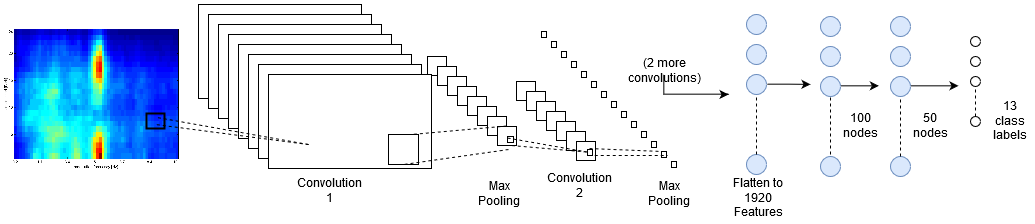

The diagram above was exported from draw.io. Its source (the exported page's mxGraphModel, read from the mxfile embedded in the PNG):
<mxGraphModel dx="1333" dy="777" grid="1" gridSize="10" guides="0" tooltips="1" connect="1" arrows="1" fold="1" page="1" pageScale="1" pageWidth="850" pageHeight="1100" math="0" shadow="0">
  <root>
    <mxCell id="0" />
    <mxCell id="1" parent="0" />
    <mxCell id="cs01qdp56BC3lunCGiDW-93" value="" style="shape=image;verticalLabelPosition=bottom;labelBackgroundColor=#ffffff;verticalAlign=top;aspect=fixed;imageAspect=0;image=http://www.ifs.tuwien.ac.at/mir/audiofeatureextraction/RhythmPattern_Rock_QueensOfTheStoneAge.png;" vertex="1" parent="1">
      <mxGeometry x="6" y="225" width="176" height="140" as="geometry" />
    </mxCell>
    <mxCell id="cs01qdp56BC3lunCGiDW-95" value="" style="rounded=0;whiteSpace=wrap;html=1;fillColor=none;perimeterSpacing=7;strokeWidth=2;" vertex="1" parent="1">
      <mxGeometry x="148" y="309" width="18" height="15" as="geometry" />
    </mxCell>
    <mxCell id="cs01qdp56BC3lunCGiDW-102" value="" style="rounded=0;whiteSpace=wrap;html=1;strokeWidth=1;fillColor=none;" vertex="1" parent="1">
      <mxGeometry x="383" y="317" width="18" height="18" as="geometry" />
    </mxCell>
    <mxCell id="cs01qdp56BC3lunCGiDW-121" value="" style="whiteSpace=wrap;html=1;aspect=fixed;strokeWidth=1;fillColor=#ffffff;" vertex="1" parent="1">
      <mxGeometry x="429" y="252" width="19" height="19" as="geometry" />
    </mxCell>
    <mxCell id="cs01qdp56BC3lunCGiDW-122" value="" style="whiteSpace=wrap;html=1;aspect=fixed;strokeWidth=1;fillColor=#ffffff;" vertex="1" parent="1">
      <mxGeometry x="439" y="262" width="19" height="19" as="geometry" />
    </mxCell>
    <mxCell id="cs01qdp56BC3lunCGiDW-123" value="" style="whiteSpace=wrap;html=1;aspect=fixed;strokeWidth=1;fillColor=#ffffff;" vertex="1" parent="1">
      <mxGeometry x="449" y="272" width="19" height="19" as="geometry" />
    </mxCell>
    <mxCell id="cs01qdp56BC3lunCGiDW-124" value="" style="whiteSpace=wrap;html=1;aspect=fixed;strokeWidth=1;fillColor=#ffffff;" vertex="1" parent="1">
      <mxGeometry x="459" y="282" width="19" height="19" as="geometry" />
    </mxCell>
    <mxCell id="cs01qdp56BC3lunCGiDW-125" value="" style="whiteSpace=wrap;html=1;aspect=fixed;strokeWidth=1;fillColor=#ffffff;" vertex="1" parent="1">
      <mxGeometry x="469" y="292" width="19" height="19" as="geometry" />
    </mxCell>
    <mxCell id="cs01qdp56BC3lunCGiDW-126" value="" style="whiteSpace=wrap;html=1;aspect=fixed;strokeWidth=1;fillColor=#ffffff;" vertex="1" parent="1">
      <mxGeometry x="479" y="302" width="19" height="19" as="geometry" />
    </mxCell>
    <mxCell id="cs01qdp56BC3lunCGiDW-127" value="" style="whiteSpace=wrap;html=1;aspect=fixed;strokeWidth=1;fillColor=#ffffff;" vertex="1" parent="1">
      <mxGeometry x="489" y="312" width="19" height="19" as="geometry" />
    </mxCell>
    <mxCell id="cs01qdp56BC3lunCGiDW-128" value="" style="whiteSpace=wrap;html=1;aspect=fixed;strokeWidth=1;fillColor=#ffffff;" vertex="1" parent="1">
      <mxGeometry x="499" y="322" width="19" height="19" as="geometry" />
    </mxCell>
    <mxCell id="cs01qdp56BC3lunCGiDW-135" value="" style="whiteSpace=wrap;html=1;aspect=fixed;strokeWidth=1;fillColor=#ffffff;" vertex="1" parent="1">
      <mxGeometry x="509" y="332" width="6" height="6" as="geometry" />
    </mxCell>
    <mxCell id="cs01qdp56BC3lunCGiDW-138" value="" style="whiteSpace=wrap;html=1;aspect=fixed;strokeWidth=1;fillColor=#ffffff;" vertex="1" parent="1">
      <mxGeometry x="518" y="277" width="19" height="19" as="geometry" />
    </mxCell>
    <mxCell id="cs01qdp56BC3lunCGiDW-139" value="" style="whiteSpace=wrap;html=1;aspect=fixed;strokeWidth=1;fillColor=#ffffff;" vertex="1" parent="1">
      <mxGeometry x="528" y="287" width="19" height="19" as="geometry" />
    </mxCell>
    <mxCell id="cs01qdp56BC3lunCGiDW-140" value="" style="whiteSpace=wrap;html=1;aspect=fixed;strokeWidth=1;fillColor=#ffffff;" vertex="1" parent="1">
      <mxGeometry x="538" y="297" width="19" height="19" as="geometry" />
    </mxCell>
    <mxCell id="cs01qdp56BC3lunCGiDW-141" value="" style="whiteSpace=wrap;html=1;aspect=fixed;strokeWidth=1;fillColor=#ffffff;" vertex="1" parent="1">
      <mxGeometry x="548" y="307" width="19" height="19" as="geometry" />
    </mxCell>
    <mxCell id="cs01qdp56BC3lunCGiDW-142" value="" style="whiteSpace=wrap;html=1;aspect=fixed;strokeWidth=1;fillColor=#ffffff;" vertex="1" parent="1">
      <mxGeometry x="558" y="317" width="19" height="19" as="geometry" />
    </mxCell>
    <mxCell id="cs01qdp56BC3lunCGiDW-143" value="" style="whiteSpace=wrap;html=1;aspect=fixed;strokeWidth=1;fillColor=#ffffff;" vertex="1" parent="1">
      <mxGeometry x="568" y="327" width="19" height="19" as="geometry" />
    </mxCell>
    <mxCell id="cs01qdp56BC3lunCGiDW-144" value="" style="whiteSpace=wrap;html=1;aspect=fixed;strokeWidth=1;fillColor=#ffffff;" vertex="1" parent="1">
      <mxGeometry x="578" y="337" width="19" height="19" as="geometry" />
    </mxCell>
    <mxCell id="cs01qdp56BC3lunCGiDW-148" value="" style="endArrow=none;dashed=1;html=1;exitX=0.75;exitY=1;exitDx=0;exitDy=0;" edge="1" parent="1" source="cs01qdp56BC3lunCGiDW-128">
      <mxGeometry width="50" height="50" relative="1" as="geometry">
        <mxPoint x="516" y="398" as="sourcePoint" />
        <mxPoint x="594" y="348" as="targetPoint" />
      </mxGeometry>
    </mxCell>
    <mxCell id="cs01qdp56BC3lunCGiDW-149" value="" style="endArrow=none;dashed=1;html=1;exitX=0;exitY=0.25;exitDx=0;exitDy=0;" edge="1" parent="1" source="cs01qdp56BC3lunCGiDW-169">
      <mxGeometry width="50" height="50" relative="1" as="geometry">
        <mxPoint x="544" y="397" as="sourcePoint" />
        <mxPoint x="594" y="347" as="targetPoint" />
      </mxGeometry>
    </mxCell>
    <mxCell id="cs01qdp56BC3lunCGiDW-150" value="" style="endArrow=none;dashed=1;html=1;entryX=0.25;entryY=0;entryDx=0;entryDy=0;" edge="1" parent="1" target="cs01qdp56BC3lunCGiDW-167">
      <mxGeometry width="50" height="50" relative="1" as="geometry">
        <mxPoint x="591" y="344" as="sourcePoint" />
        <mxPoint x="641" y="294" as="targetPoint" />
      </mxGeometry>
    </mxCell>
    <mxCell id="cs01qdp56BC3lunCGiDW-152" value="" style="rounded=0;whiteSpace=wrap;html=1;strokeWidth=1;fillColor=#ffffff;" vertex="1" parent="1">
      <mxGeometry x="543" y="227" width="5" height="6" as="geometry" />
    </mxCell>
    <mxCell id="cs01qdp56BC3lunCGiDW-156" value="" style="rounded=0;whiteSpace=wrap;html=1;strokeWidth=1;fillColor=#ffffff;" vertex="1" parent="1">
      <mxGeometry x="553" y="237" width="5" height="6" as="geometry" />
    </mxCell>
    <mxCell id="cs01qdp56BC3lunCGiDW-157" value="" style="rounded=0;whiteSpace=wrap;html=1;strokeWidth=1;fillColor=#ffffff;" vertex="1" parent="1">
      <mxGeometry x="563" y="247" width="5" height="6" as="geometry" />
    </mxCell>
    <mxCell id="cs01qdp56BC3lunCGiDW-158" value="" style="rounded=0;whiteSpace=wrap;html=1;strokeWidth=1;fillColor=#ffffff;" vertex="1" parent="1">
      <mxGeometry x="573" y="257" width="5" height="6" as="geometry" />
    </mxCell>
    <mxCell id="cs01qdp56BC3lunCGiDW-159" value="" style="rounded=0;whiteSpace=wrap;html=1;strokeWidth=1;fillColor=#ffffff;" vertex="1" parent="1">
      <mxGeometry x="583" y="267" width="5" height="6" as="geometry" />
    </mxCell>
    <mxCell id="cs01qdp56BC3lunCGiDW-160" value="" style="rounded=0;whiteSpace=wrap;html=1;strokeWidth=1;fillColor=#ffffff;" vertex="1" parent="1">
      <mxGeometry x="593" y="277" width="5" height="6" as="geometry" />
    </mxCell>
    <mxCell id="cs01qdp56BC3lunCGiDW-161" value="" style="rounded=0;whiteSpace=wrap;html=1;strokeWidth=1;fillColor=#ffffff;" vertex="1" parent="1">
      <mxGeometry x="603" y="287" width="5" height="6" as="geometry" />
    </mxCell>
    <mxCell id="cs01qdp56BC3lunCGiDW-162" value="" style="rounded=0;whiteSpace=wrap;html=1;strokeWidth=1;fillColor=#ffffff;" vertex="1" parent="1">
      <mxGeometry x="613" y="297" width="5" height="6" as="geometry" />
    </mxCell>
    <mxCell id="cs01qdp56BC3lunCGiDW-163" value="" style="rounded=0;whiteSpace=wrap;html=1;strokeWidth=1;fillColor=#ffffff;" vertex="1" parent="1">
      <mxGeometry x="623" y="307" width="5" height="6" as="geometry" />
    </mxCell>
    <mxCell id="cs01qdp56BC3lunCGiDW-164" value="" style="rounded=0;whiteSpace=wrap;html=1;strokeWidth=1;fillColor=#ffffff;" vertex="1" parent="1">
      <mxGeometry x="633" y="317" width="5" height="6" as="geometry" />
    </mxCell>
    <mxCell id="cs01qdp56BC3lunCGiDW-165" value="" style="rounded=0;whiteSpace=wrap;html=1;strokeWidth=1;fillColor=#ffffff;" vertex="1" parent="1">
      <mxGeometry x="643" y="327" width="5" height="6" as="geometry" />
    </mxCell>
    <mxCell id="cs01qdp56BC3lunCGiDW-166" value="" style="rounded=0;whiteSpace=wrap;html=1;strokeWidth=1;fillColor=#ffffff;" vertex="1" parent="1">
      <mxGeometry x="653" y="337" width="5" height="6" as="geometry" />
    </mxCell>
    <mxCell id="cs01qdp56BC3lunCGiDW-167" value="" style="rounded=0;whiteSpace=wrap;html=1;strokeWidth=1;fillColor=#ffffff;" vertex="1" parent="1">
      <mxGeometry x="663" y="347" width="5" height="6" as="geometry" />
    </mxCell>
    <mxCell id="cs01qdp56BC3lunCGiDW-168" value="" style="rounded=0;whiteSpace=wrap;html=1;strokeWidth=1;fillColor=#ffffff;" vertex="1" parent="1">
      <mxGeometry x="673" y="357" width="5" height="6" as="geometry" />
    </mxCell>
    <mxCell id="cs01qdp56BC3lunCGiDW-169" value="" style="rounded=0;whiteSpace=wrap;html=1;strokeWidth=1;fillColor=#ffffff;" vertex="1" parent="1">
      <mxGeometry x="589" y="345" width="5" height="6" as="geometry" />
    </mxCell>
    <mxCell id="cs01qdp56BC3lunCGiDW-170" value="" style="endArrow=none;dashed=1;html=1;exitX=0;exitY=0.25;exitDx=0;exitDy=0;" edge="1" parent="1" source="cs01qdp56BC3lunCGiDW-135" target="cs01qdp56BC3lunCGiDW-169">
      <mxGeometry width="50" height="50" relative="1" as="geometry">
        <mxPoint x="509" y="333.5" as="sourcePoint" />
        <mxPoint x="594" y="347" as="targetPoint" />
      </mxGeometry>
    </mxCell>
    <mxCell id="cs01qdp56BC3lunCGiDW-171" value="" style="endArrow=none;dashed=1;html=1;exitX=0.25;exitY=1;exitDx=0;exitDy=0;" edge="1" parent="1" source="cs01qdp56BC3lunCGiDW-169">
      <mxGeometry width="50" height="50" relative="1" as="geometry">
        <mxPoint x="601" y="354" as="sourcePoint" />
        <mxPoint x="669" y="351" as="targetPoint" />
      </mxGeometry>
    </mxCell>
    <mxCell id="cs01qdp56BC3lunCGiDW-174" value="" style="ellipse;whiteSpace=wrap;html=1;aspect=fixed;fillColor=#dae8fc;strokeColor=#6c8ebf;" vertex="1" parent="1">
      <mxGeometry x="748" y="210" width="20" height="20" as="geometry" />
    </mxCell>
    <mxCell id="cs01qdp56BC3lunCGiDW-175" value="" style="ellipse;whiteSpace=wrap;html=1;aspect=fixed;fillColor=#dae8fc;strokeColor=#6c8ebf;" vertex="1" parent="1">
      <mxGeometry x="748" y="240" width="20" height="20" as="geometry" />
    </mxCell>
    <mxCell id="cs01qdp56BC3lunCGiDW-208" style="edgeStyle=orthogonalEdgeStyle;rounded=0;orthogonalLoop=1;jettySize=auto;html=1;exitX=1;exitY=0.5;exitDx=0;exitDy=0;" edge="1" parent="1" source="cs01qdp56BC3lunCGiDW-176">
      <mxGeometry relative="1" as="geometry">
        <mxPoint x="812" y="279.88235294117646" as="targetPoint" />
      </mxGeometry>
    </mxCell>
    <mxCell id="cs01qdp56BC3lunCGiDW-176" value="" style="ellipse;whiteSpace=wrap;html=1;aspect=fixed;fillColor=#dae8fc;strokeColor=#6c8ebf;" vertex="1" parent="1">
      <mxGeometry x="748" y="270" width="20" height="20" as="geometry" />
    </mxCell>
    <mxCell id="cs01qdp56BC3lunCGiDW-177" value="" style="ellipse;whiteSpace=wrap;html=1;aspect=fixed;fillColor=#dae8fc;strokeColor=#6c8ebf;" vertex="1" parent="1">
      <mxGeometry x="748" y="350" width="20" height="20" as="geometry" />
    </mxCell>
    <mxCell id="cs01qdp56BC3lunCGiDW-178" value="" style="endArrow=none;dashed=1;html=1;exitX=0.5;exitY=0;exitDx=0;exitDy=0;entryX=0.5;entryY=1;entryDx=0;entryDy=0;" edge="1" parent="1" source="cs01qdp56BC3lunCGiDW-177" target="cs01qdp56BC3lunCGiDW-176">
      <mxGeometry width="50" height="50" relative="1" as="geometry">
        <mxPoint x="733" y="340" as="sourcePoint" />
        <mxPoint x="783" y="290" as="targetPoint" />
      </mxGeometry>
    </mxCell>
    <mxCell id="cs01qdp56BC3lunCGiDW-179" value="Flatten to 1920 Features" style="text;html=1;strokeColor=none;fillColor=none;align=center;verticalAlign=middle;whiteSpace=wrap;rounded=0;" vertex="1" parent="1">
      <mxGeometry x="730" y="384" width="60" height="20" as="geometry" />
    </mxCell>
    <mxCell id="cs01qdp56BC3lunCGiDW-180" value="" style="ellipse;whiteSpace=wrap;html=1;aspect=fixed;fillColor=#dae8fc;strokeColor=#6c8ebf;" vertex="1" parent="1">
      <mxGeometry x="822" y="212" width="20" height="20" as="geometry" />
    </mxCell>
    <mxCell id="cs01qdp56BC3lunCGiDW-181" value="" style="ellipse;whiteSpace=wrap;html=1;aspect=fixed;fillColor=#dae8fc;strokeColor=#6c8ebf;" vertex="1" parent="1">
      <mxGeometry x="822" y="242" width="20" height="20" as="geometry" />
    </mxCell>
    <mxCell id="cs01qdp56BC3lunCGiDW-238" style="edgeStyle=orthogonalEdgeStyle;rounded=0;orthogonalLoop=1;jettySize=auto;html=1;exitX=1;exitY=0.5;exitDx=0;exitDy=0;" edge="1" parent="1" source="cs01qdp56BC3lunCGiDW-182">
      <mxGeometry relative="1" as="geometry">
        <mxPoint x="880.3333333333335" y="281.3333333333335" as="targetPoint" />
      </mxGeometry>
    </mxCell>
    <mxCell id="cs01qdp56BC3lunCGiDW-182" value="" style="ellipse;whiteSpace=wrap;html=1;aspect=fixed;fillColor=#dae8fc;strokeColor=#6c8ebf;" vertex="1" parent="1">
      <mxGeometry x="822" y="272" width="20" height="20" as="geometry" />
    </mxCell>
    <mxCell id="cs01qdp56BC3lunCGiDW-183" value="" style="ellipse;whiteSpace=wrap;html=1;aspect=fixed;fillColor=#dae8fc;strokeColor=#6c8ebf;" vertex="1" parent="1">
      <mxGeometry x="822" y="352" width="20" height="20" as="geometry" />
    </mxCell>
    <mxCell id="cs01qdp56BC3lunCGiDW-184" value="" style="endArrow=none;dashed=1;html=1;entryX=0.5;entryY=1;entryDx=0;entryDy=0;" edge="1" parent="1" target="cs01qdp56BC3lunCGiDW-182">
      <mxGeometry width="50" height="50" relative="1" as="geometry">
        <mxPoint x="832" y="350" as="sourcePoint" />
        <mxPoint x="857" y="292" as="targetPoint" />
      </mxGeometry>
    </mxCell>
    <mxCell id="cs01qdp56BC3lunCGiDW-185" value="" style="ellipse;whiteSpace=wrap;html=1;aspect=fixed;fillColor=#dae8fc;strokeColor=#6c8ebf;" vertex="1" parent="1">
      <mxGeometry x="892" y="212" width="20" height="20" as="geometry" />
    </mxCell>
    <mxCell id="cs01qdp56BC3lunCGiDW-186" value="" style="ellipse;whiteSpace=wrap;html=1;aspect=fixed;fillColor=#dae8fc;strokeColor=#6c8ebf;" vertex="1" parent="1">
      <mxGeometry x="892" y="242" width="20" height="20" as="geometry" />
    </mxCell>
    <mxCell id="cs01qdp56BC3lunCGiDW-241" style="edgeStyle=orthogonalEdgeStyle;rounded=0;orthogonalLoop=1;jettySize=auto;html=1;exitX=1;exitY=0.5;exitDx=0;exitDy=0;" edge="1" parent="1" source="cs01qdp56BC3lunCGiDW-187">
      <mxGeometry relative="1" as="geometry">
        <mxPoint x="960" y="281.3333333333335" as="targetPoint" />
      </mxGeometry>
    </mxCell>
    <mxCell id="cs01qdp56BC3lunCGiDW-187" value="" style="ellipse;whiteSpace=wrap;html=1;aspect=fixed;fillColor=#dae8fc;strokeColor=#6c8ebf;" vertex="1" parent="1">
      <mxGeometry x="892" y="272" width="20" height="20" as="geometry" />
    </mxCell>
    <mxCell id="cs01qdp56BC3lunCGiDW-188" value="" style="ellipse;whiteSpace=wrap;html=1;aspect=fixed;fillColor=#dae8fc;strokeColor=#6c8ebf;" vertex="1" parent="1">
      <mxGeometry x="892" y="352" width="20" height="20" as="geometry" />
    </mxCell>
    <mxCell id="cs01qdp56BC3lunCGiDW-189" value="" style="endArrow=none;dashed=1;html=1;exitX=0.5;exitY=0;exitDx=0;exitDy=0;entryX=0.5;entryY=1;entryDx=0;entryDy=0;" edge="1" parent="1" source="cs01qdp56BC3lunCGiDW-188" target="cs01qdp56BC3lunCGiDW-187">
      <mxGeometry width="50" height="50" relative="1" as="geometry">
        <mxPoint x="877" y="342" as="sourcePoint" />
        <mxPoint x="927" y="292" as="targetPoint" />
      </mxGeometry>
    </mxCell>
    <mxCell id="cs01qdp56BC3lunCGiDW-190" value="" style="ellipse;whiteSpace=wrap;html=1;aspect=fixed;" vertex="1" parent="1">
      <mxGeometry x="972" y="232" width="10" height="10" as="geometry" />
    </mxCell>
    <mxCell id="cs01qdp56BC3lunCGiDW-191" value="" style="ellipse;whiteSpace=wrap;html=1;aspect=fixed;" vertex="1" parent="1">
      <mxGeometry x="972" y="252" width="10" height="10" as="geometry" />
    </mxCell>
    <mxCell id="cs01qdp56BC3lunCGiDW-192" value="" style="ellipse;whiteSpace=wrap;html=1;aspect=fixed;" vertex="1" parent="1">
      <mxGeometry x="972" y="272" width="10" height="10" as="geometry" />
    </mxCell>
    <mxCell id="cs01qdp56BC3lunCGiDW-193" value="" style="ellipse;whiteSpace=wrap;html=1;aspect=fixed;" vertex="1" parent="1">
      <mxGeometry x="972" y="312" width="10" height="10" as="geometry" />
    </mxCell>
    <mxCell id="cs01qdp56BC3lunCGiDW-194" value="" style="endArrow=none;dashed=1;html=1;entryX=0.5;entryY=1;entryDx=0;entryDy=0;exitX=0.5;exitY=0;exitDx=0;exitDy=0;" edge="1" parent="1" source="cs01qdp56BC3lunCGiDW-193" target="cs01qdp56BC3lunCGiDW-192">
      <mxGeometry width="50" height="50" relative="1" as="geometry">
        <mxPoint x="992" y="327" as="sourcePoint" />
        <mxPoint x="1042" y="277" as="targetPoint" />
      </mxGeometry>
    </mxCell>
    <mxCell id="cs01qdp56BC3lunCGiDW-195" value="13 class labels" style="text;html=1;strokeColor=none;fillColor=none;align=center;verticalAlign=middle;whiteSpace=wrap;rounded=0;" vertex="1" parent="1">
      <mxGeometry x="992" y="307" width="40" height="20" as="geometry" />
    </mxCell>
    <mxCell id="cs01qdp56BC3lunCGiDW-197" value="100 nodes" style="text;html=1;strokeColor=none;fillColor=none;align=center;verticalAlign=middle;whiteSpace=wrap;rounded=0;" vertex="1" parent="1">
      <mxGeometry x="842" y="312" width="40" height="20" as="geometry" />
    </mxCell>
    <mxCell id="cs01qdp56BC3lunCGiDW-204" value="50 nodes" style="text;html=1;strokeColor=none;fillColor=none;align=center;verticalAlign=middle;whiteSpace=wrap;rounded=0;" vertex="1" parent="1">
      <mxGeometry x="912" y="312" width="40" height="20" as="geometry" />
    </mxCell>
    <mxCell id="cs01qdp56BC3lunCGiDW-237" style="edgeStyle=orthogonalEdgeStyle;rounded=0;orthogonalLoop=1;jettySize=auto;html=1;" edge="1" parent="1" source="cs01qdp56BC3lunCGiDW-209">
      <mxGeometry relative="1" as="geometry">
        <mxPoint x="730" y="290" as="targetPoint" />
      </mxGeometry>
    </mxCell>
    <mxCell id="cs01qdp56BC3lunCGiDW-209" value="(2 more convolutions)" style="text;html=1;strokeColor=none;fillColor=none;align=center;verticalAlign=middle;whiteSpace=wrap;rounded=0;" vertex="1" parent="1">
      <mxGeometry x="600" y="250" width="130" height="20" as="geometry" />
    </mxCell>
    <mxCell id="cs01qdp56BC3lunCGiDW-212" value="Max Pooling" style="text;html=1;strokeColor=none;fillColor=none;align=center;verticalAlign=middle;whiteSpace=wrap;rounded=0;" vertex="1" parent="1">
      <mxGeometry x="650" y="380" width="40" height="20" as="geometry" />
    </mxCell>
    <mxCell id="cs01qdp56BC3lunCGiDW-213" value="Max Pooling" style="text;html=1;strokeColor=none;fillColor=none;align=center;verticalAlign=middle;whiteSpace=wrap;rounded=0;" vertex="1" parent="1">
      <mxGeometry x="480" y="380" width="40" height="20" as="geometry" />
    </mxCell>
    <mxCell id="cs01qdp56BC3lunCGiDW-214" value="Convolution 1" style="text;html=1;strokeColor=none;fillColor=none;align=center;verticalAlign=middle;whiteSpace=wrap;rounded=0;" vertex="1" parent="1">
      <mxGeometry x="260" y="370" width="140" height="20" as="geometry" />
    </mxCell>
    <mxCell id="cs01qdp56BC3lunCGiDW-215" value="Convolution 2" style="text;html=1;strokeColor=none;fillColor=none;align=center;verticalAlign=middle;whiteSpace=wrap;rounded=0;" vertex="1" parent="1">
      <mxGeometry x="510" y="360" width="140" height="30" as="geometry" />
    </mxCell>
    <mxCell id="cs01qdp56BC3lunCGiDW-216" value="" style="rounded=0;whiteSpace=wrap;html=1;strokeWidth=1;" vertex="1" parent="1">
      <mxGeometry x="200" y="200" width="163" height="94" as="geometry" />
    </mxCell>
    <mxCell id="cs01qdp56BC3lunCGiDW-217" value="" style="rounded=0;whiteSpace=wrap;html=1;strokeWidth=1;" vertex="1" parent="1">
      <mxGeometry x="210" y="210" width="163" height="94" as="geometry" />
    </mxCell>
    <mxCell id="cs01qdp56BC3lunCGiDW-218" value="" style="rounded=0;whiteSpace=wrap;html=1;strokeWidth=1;" vertex="1" parent="1">
      <mxGeometry x="220" y="220" width="163" height="94" as="geometry" />
    </mxCell>
    <mxCell id="cs01qdp56BC3lunCGiDW-219" value="" style="rounded=0;whiteSpace=wrap;html=1;strokeWidth=1;" vertex="1" parent="1">
      <mxGeometry x="230" y="230" width="163" height="94" as="geometry" />
    </mxCell>
    <mxCell id="cs01qdp56BC3lunCGiDW-220" value="" style="rounded=0;whiteSpace=wrap;html=1;strokeWidth=1;" vertex="1" parent="1">
      <mxGeometry x="240" y="240" width="163" height="94" as="geometry" />
    </mxCell>
    <mxCell id="cs01qdp56BC3lunCGiDW-221" value="" style="rounded=0;whiteSpace=wrap;html=1;strokeWidth=1;" vertex="1" parent="1">
      <mxGeometry x="250" y="250" width="163" height="94" as="geometry" />
    </mxCell>
    <mxCell id="cs01qdp56BC3lunCGiDW-222" value="" style="rounded=0;whiteSpace=wrap;html=1;strokeWidth=1;" vertex="1" parent="1">
      <mxGeometry x="260" y="260" width="163" height="94" as="geometry" />
    </mxCell>
    <mxCell id="cs01qdp56BC3lunCGiDW-223" value="" style="rounded=0;whiteSpace=wrap;html=1;strokeWidth=1;" vertex="1" parent="1">
      <mxGeometry x="270" y="270" width="163" height="94" as="geometry" />
    </mxCell>
    <mxCell id="cs01qdp56BC3lunCGiDW-226" value="" style="whiteSpace=wrap;html=1;aspect=fixed;strokeWidth=1;fillColor=#ffffff;" vertex="1" parent="1">
      <mxGeometry x="390" y="330" width="30" height="30" as="geometry" />
    </mxCell>
    <mxCell id="cs01qdp56BC3lunCGiDW-232" value="" style="endArrow=none;dashed=1;html=1;entryX=0.552;entryY=0.379;entryDx=0;entryDy=0;entryPerimeter=0;" edge="1" parent="1" target="cs01qdp56BC3lunCGiDW-95">
      <mxGeometry width="50" height="50" relative="1" as="geometry">
        <mxPoint x="310" y="340" as="sourcePoint" />
        <mxPoint x="360" y="290" as="targetPoint" />
      </mxGeometry>
    </mxCell>
    <mxCell id="cs01qdp56BC3lunCGiDW-233" value="" style="endArrow=none;dashed=1;html=1;" edge="1" parent="1">
      <mxGeometry width="50" height="50" relative="1" as="geometry">
        <mxPoint x="310" y="340" as="sourcePoint" />
        <mxPoint x="157" y="320" as="targetPoint" />
      </mxGeometry>
    </mxCell>
    <mxCell id="cs01qdp56BC3lunCGiDW-234" value="" style="endArrow=none;dashed=1;html=1;entryX=0.75;entryY=0;entryDx=0;entryDy=0;exitX=1;exitY=0.5;exitDx=0;exitDy=0;" edge="1" parent="1" source="cs01qdp56BC3lunCGiDW-127" target="cs01qdp56BC3lunCGiDW-226">
      <mxGeometry width="50" height="50" relative="1" as="geometry">
        <mxPoint x="10" y="490" as="sourcePoint" />
        <mxPoint x="60" y="440" as="targetPoint" />
      </mxGeometry>
    </mxCell>
    <mxCell id="cs01qdp56BC3lunCGiDW-235" value="" style="endArrow=none;dashed=1;html=1;entryX=0.5;entryY=1;entryDx=0;entryDy=0;" edge="1" parent="1" target="cs01qdp56BC3lunCGiDW-226">
      <mxGeometry width="50" height="50" relative="1" as="geometry">
        <mxPoint x="510" y="345" as="sourcePoint" />
        <mxPoint x="60" y="440" as="targetPoint" />
      </mxGeometry>
    </mxCell>
  </root>
</mxGraphModel>